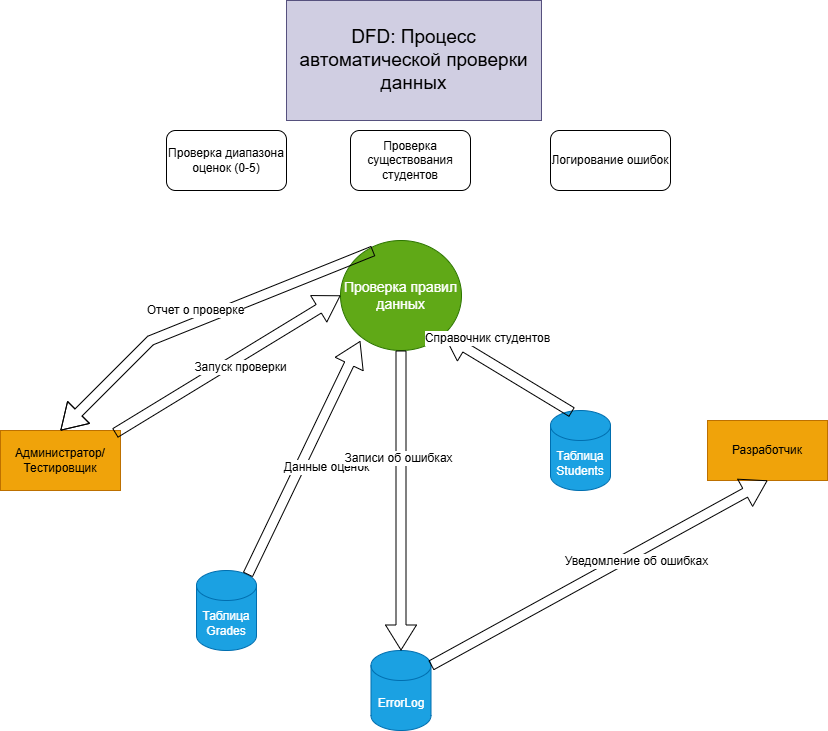

The diagram above was exported from draw.io. Its source (the exported page's mxGraphModel, read from the mxfile embedded in the PNG):
<mxGraphModel dx="1155" dy="777" grid="1" gridSize="10" guides="1" tooltips="1" connect="1" arrows="1" fold="1" page="1" pageScale="1" pageWidth="827" pageHeight="1169" math="0" shadow="0">
  <root>
    <mxCell id="0" />
    <mxCell id="1" parent="0" />
    <mxCell id="tqvidEjHWbKim6gj3R5A-1" value="&lt;font style=&quot;font-size: 14px;&quot;&gt;Проверка правил данных&lt;/font&gt;" style="ellipse;whiteSpace=wrap;html=1;fillColor=#60a917;fontColor=#ffffff;strokeColor=#2D7600;" vertex="1" parent="1">
      <mxGeometry x="340" y="240" width="121" height="110" as="geometry" />
    </mxCell>
    <mxCell id="tqvidEjHWbKim6gj3R5A-2" value="Таблица Grades" style="shape=cylinder3;whiteSpace=wrap;html=1;boundedLbl=1;backgroundOutline=1;size=15;fillColor=#1ba1e2;fontColor=#ffffff;strokeColor=#006EAF;" vertex="1" parent="1">
      <mxGeometry x="196" y="570" width="60" height="80" as="geometry" />
    </mxCell>
    <mxCell id="tqvidEjHWbKim6gj3R5A-3" value="ErrorLog" style="shape=cylinder3;whiteSpace=wrap;html=1;boundedLbl=1;backgroundOutline=1;size=15;fillColor=#1ba1e2;fontColor=#ffffff;strokeColor=#006EAF;" vertex="1" parent="1">
      <mxGeometry x="370.5" y="650" width="60" height="80" as="geometry" />
    </mxCell>
    <mxCell id="tqvidEjHWbKim6gj3R5A-4" value="Таблица Students" style="shape=cylinder3;whiteSpace=wrap;html=1;boundedLbl=1;backgroundOutline=1;size=15;fillColor=#1ba1e2;fontColor=#ffffff;strokeColor=#006EAF;" vertex="1" parent="1">
      <mxGeometry x="550" y="410" width="60" height="80" as="geometry" />
    </mxCell>
    <mxCell id="tqvidEjHWbKim6gj3R5A-6" value="Разработчик" style="rounded=0;whiteSpace=wrap;html=1;fillColor=#f0a30a;fontColor=#000000;strokeColor=#BD7000;" vertex="1" parent="1">
      <mxGeometry x="707" y="420" width="120" height="60" as="geometry" />
    </mxCell>
    <mxCell id="tqvidEjHWbKim6gj3R5A-7" value="Администратор/Тестировщик" style="rounded=0;whiteSpace=wrap;html=1;fillColor=#f0a30a;fontColor=#000000;strokeColor=#BD7000;" vertex="1" parent="1">
      <mxGeometry y="430" width="120" height="60" as="geometry" />
    </mxCell>
    <mxCell id="tqvidEjHWbKim6gj3R5A-8" value="" style="shape=flexArrow;endArrow=classic;html=1;rounded=0;fontSize=12;startSize=8;endSize=8;curved=1;exitX=0.855;exitY=0;exitDx=0;exitDy=4.35;exitPerimeter=0;entryX=0.163;entryY=0.914;entryDx=0;entryDy=0;entryPerimeter=0;" edge="1" parent="1" source="tqvidEjHWbKim6gj3R5A-2" target="tqvidEjHWbKim6gj3R5A-1">
      <mxGeometry width="50" height="50" relative="1" as="geometry">
        <mxPoint x="240" y="585" as="sourcePoint" />
        <mxPoint x="290" y="535" as="targetPoint" />
        <Array as="points" />
      </mxGeometry>
    </mxCell>
    <mxCell id="tqvidEjHWbKim6gj3R5A-9" value="Данные оценок" style="edgeLabel;html=1;align=center;verticalAlign=middle;resizable=0;points=[];fontSize=12;" vertex="1" connectable="0" parent="tqvidEjHWbKim6gj3R5A-8">
      <mxGeometry x="-0.0834" y="-2" relative="1" as="geometry">
        <mxPoint x="25" y="-1" as="offset" />
      </mxGeometry>
    </mxCell>
    <mxCell id="tqvidEjHWbKim6gj3R5A-10" value="" style="shape=flexArrow;endArrow=classic;html=1;rounded=0;fontSize=12;startSize=8;endSize=8;curved=1;exitX=0.358;exitY=0.022;exitDx=0;exitDy=0;exitPerimeter=0;entryX=1;entryY=1;entryDx=0;entryDy=0;" edge="1" parent="1" source="tqvidEjHWbKim6gj3R5A-4" target="tqvidEjHWbKim6gj3R5A-1">
      <mxGeometry width="50" height="50" relative="1" as="geometry">
        <mxPoint x="310" y="520" as="sourcePoint" />
        <mxPoint x="360" y="470" as="targetPoint" />
      </mxGeometry>
    </mxCell>
    <mxCell id="tqvidEjHWbKim6gj3R5A-11" value="Справочник студентов" style="edgeLabel;html=1;align=center;verticalAlign=middle;resizable=0;points=[];fontSize=12;" vertex="1" connectable="0" parent="tqvidEjHWbKim6gj3R5A-10">
      <mxGeometry x="0.0122" y="-6" relative="1" as="geometry">
        <mxPoint x="-23" y="-30" as="offset" />
      </mxGeometry>
    </mxCell>
    <mxCell id="tqvidEjHWbKim6gj3R5A-12" value="" style="shape=flexArrow;endArrow=classic;html=1;rounded=0;fontSize=12;startSize=8;endSize=8;curved=1;exitX=0.954;exitY=0.044;exitDx=0;exitDy=0;exitPerimeter=0;entryX=0;entryY=0.5;entryDx=0;entryDy=0;" edge="1" parent="1" source="tqvidEjHWbKim6gj3R5A-7" target="tqvidEjHWbKim6gj3R5A-1">
      <mxGeometry width="50" height="50" relative="1" as="geometry">
        <mxPoint x="170" y="450" as="sourcePoint" />
        <mxPoint x="220" y="400" as="targetPoint" />
      </mxGeometry>
    </mxCell>
    <mxCell id="tqvidEjHWbKim6gj3R5A-13" value="Запуск проверки" style="edgeLabel;html=1;align=center;verticalAlign=middle;resizable=0;points=[];fontSize=12;" vertex="1" connectable="0" parent="tqvidEjHWbKim6gj3R5A-12">
      <mxGeometry x="0.0882" y="2" relative="1" as="geometry">
        <mxPoint x="3" y="11" as="offset" />
      </mxGeometry>
    </mxCell>
    <mxCell id="tqvidEjHWbKim6gj3R5A-14" value="" style="shape=flexArrow;endArrow=classic;html=1;rounded=0;fontSize=12;startSize=8;endSize=8;curved=1;exitX=0.5;exitY=1;exitDx=0;exitDy=0;entryX=0.5;entryY=0;entryDx=0;entryDy=0;entryPerimeter=0;" edge="1" parent="1" source="tqvidEjHWbKim6gj3R5A-1" target="tqvidEjHWbKim6gj3R5A-3">
      <mxGeometry width="50" height="50" relative="1" as="geometry">
        <mxPoint x="350" y="540" as="sourcePoint" />
        <mxPoint x="400" y="490" as="targetPoint" />
      </mxGeometry>
    </mxCell>
    <mxCell id="tqvidEjHWbKim6gj3R5A-15" value="Записи об ошибках" style="edgeLabel;html=1;align=center;verticalAlign=middle;resizable=0;points=[];fontSize=12;" vertex="1" connectable="0" parent="tqvidEjHWbKim6gj3R5A-14">
      <mxGeometry x="-0.3699" y="-2" relative="1" as="geometry">
        <mxPoint x="-1" y="12" as="offset" />
      </mxGeometry>
    </mxCell>
    <mxCell id="tqvidEjHWbKim6gj3R5A-16" value="" style="shape=flexArrow;endArrow=classic;html=1;rounded=0;fontSize=12;startSize=8;endSize=8;curved=1;exitX=0.271;exitY=0.095;exitDx=0;exitDy=0;exitPerimeter=0;entryX=0.5;entryY=0;entryDx=0;entryDy=0;" edge="1" parent="1" source="tqvidEjHWbKim6gj3R5A-1" target="tqvidEjHWbKim6gj3R5A-7">
      <mxGeometry width="50" height="50" relative="1" as="geometry">
        <mxPoint x="350" y="540" as="sourcePoint" />
        <mxPoint x="400" y="490" as="targetPoint" />
        <Array as="points">
          <mxPoint x="150" y="340" />
        </Array>
      </mxGeometry>
    </mxCell>
    <mxCell id="tqvidEjHWbKim6gj3R5A-17" value="Отчет о проверке" style="edgeLabel;html=1;align=center;verticalAlign=middle;resizable=0;points=[];fontSize=12;" vertex="1" connectable="0" parent="tqvidEjHWbKim6gj3R5A-16">
      <mxGeometry x="-0.1584" y="1" relative="1" as="geometry">
        <mxPoint x="-35" as="offset" />
      </mxGeometry>
    </mxCell>
    <mxCell id="tqvidEjHWbKim6gj3R5A-18" value="" style="shape=flexArrow;endArrow=classic;html=1;rounded=0;fontSize=12;startSize=8;endSize=8;curved=1;exitX=1;exitY=0;exitDx=0;exitDy=15;exitPerimeter=0;entryX=0.5;entryY=1;entryDx=0;entryDy=0;" edge="1" parent="1" source="tqvidEjHWbKim6gj3R5A-3" target="tqvidEjHWbKim6gj3R5A-6">
      <mxGeometry width="50" height="50" relative="1" as="geometry">
        <mxPoint x="340" y="620" as="sourcePoint" />
        <mxPoint x="390" y="570" as="targetPoint" />
      </mxGeometry>
    </mxCell>
    <mxCell id="tqvidEjHWbKim6gj3R5A-19" value="Уведомление об ошибках" style="edgeLabel;html=1;align=center;verticalAlign=middle;resizable=0;points=[];fontSize=12;" vertex="1" connectable="0" parent="tqvidEjHWbKim6gj3R5A-18">
      <mxGeometry x="0.1972" y="-7" relative="1" as="geometry">
        <mxPoint as="offset" />
      </mxGeometry>
    </mxCell>
    <mxCell id="tqvidEjHWbKim6gj3R5A-20" value="Проверка диапазона оценок (0-5)" style="rounded=1;whiteSpace=wrap;html=1;" vertex="1" parent="1">
      <mxGeometry x="166" y="130" width="120" height="60" as="geometry" />
    </mxCell>
    <mxCell id="tqvidEjHWbKim6gj3R5A-21" value="Проверка существования студентов" style="rounded=1;whiteSpace=wrap;html=1;" vertex="1" parent="1">
      <mxGeometry x="350" y="130" width="120" height="60" as="geometry" />
    </mxCell>
    <mxCell id="tqvidEjHWbKim6gj3R5A-22" value="Логирование ошибок" style="rounded=1;whiteSpace=wrap;html=1;" vertex="1" parent="1">
      <mxGeometry x="550" y="130" width="120" height="60" as="geometry" />
    </mxCell>
    <mxCell id="tqvidEjHWbKim6gj3R5A-23" value="&lt;font style=&quot;font-size: 19px;&quot;&gt;DFD: Процесс автоматической проверки данных&lt;/font&gt;" style="text;html=1;whiteSpace=wrap;strokeColor=#56517e;fillColor=#d0cee2;align=center;verticalAlign=middle;rounded=0;" vertex="1" parent="1">
      <mxGeometry x="286" width="255" height="120" as="geometry" />
    </mxCell>
  </root>
</mxGraphModel>